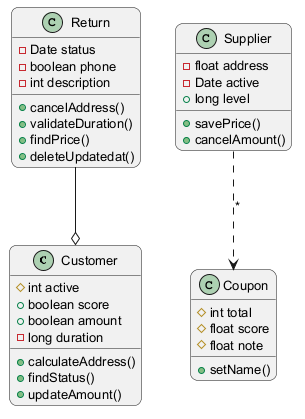

The diagram above was rendered by PlantUML. Its source (embedded in the PNG):
@startuml
skinparam backgroundColor #FFFFFF
skinparam roundCorner 15
skinparam defaultFontSize 13
class Customer {
  #int active
  +boolean score
  +boolean amount
  -long duration
  +calculateAddress()
  +findStatus()
  +updateAmount()
}
class Return {
  -Date status
  -boolean phone
  -int description
  +cancelAddress()
  +validateDuration()
  +findPrice()
  +deleteUpdatedat()
}
class Supplier {
  -float address
  -Date active
  +long level
  +savePrice()
  +cancelAmount()
}
class Coupon {
  #int total
  #float score
  #float note
  +setName()
}
Return --o Customer
Supplier ..> Coupon : "*"
@enduml